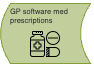

The diagram above was exported from draw.io. Its source (the exported page's mxGraphModel, read from the mxfile embedded in the PNG):
<mxGraphModel dx="1994" dy="793" grid="1" gridSize="10" guides="1" tooltips="1" connect="1" arrows="1" fold="1" page="0" pageScale="1" pageWidth="827" pageHeight="1169" math="0" shadow="0">
  <root>
    <mxCell id="0" />
    <mxCell id="1" parent="0" />
    <mxCell id="tXWTkROuiGrnj3JiYFTL-1" value="" style="group" vertex="1" connectable="0" parent="1">
      <mxGeometry x="-500" y="290" width="93" height="62" as="geometry" />
    </mxCell>
    <mxCell id="j9QKLsLDFnhc7_Ao38i7-8" value="" style="group;fillColor=default;container=0;" parent="tXWTkROuiGrnj3JiYFTL-1" vertex="1" connectable="0">
      <mxGeometry width="93" height="62" as="geometry" />
    </mxCell>
    <UserObject label="" tooltip="Test tooltip" id="j9QKLsLDFnhc7_Ao38i7-7">
      <mxCell style="shape=dataStorage;whiteSpace=wrap;html=1;fixedSize=1;size=10;fillColor=#C2CF9C;strokeColor=#859E38;fontSize=8;container=0;fontColor=#333333;" parent="tXWTkROuiGrnj3JiYFTL-1" vertex="1">
        <mxGeometry y="2" width="90" height="60" as="geometry" />
      </mxCell>
    </UserObject>
    <mxCell id="j9QKLsLDFnhc7_Ao38i7-3" value="&lt;p style=&quot;line-height: 116%; font-size: 7.5px;&quot;&gt;&lt;font color=&quot;#333333&quot;&gt;GP software med prescriptions&lt;/font&gt;&lt;/p&gt;" style="text;html=1;align=left;verticalAlign=middle;whiteSpace=wrap;rounded=0;fontSize=14;spacing=0;container=0;" parent="tXWTkROuiGrnj3JiYFTL-1" vertex="1">
      <mxGeometry x="10" width="80" height="30" as="geometry" />
    </mxCell>
    <mxCell id="apfR2DCxFtWvowrUerUL-5" value="" style="shape=image;verticalLabelPosition=bottom;labelBackgroundColor=default;verticalAlign=top;aspect=fixed;imageAspect=0;image=data:image/png,(base64 omitted: 5340 chars);" parent="tXWTkROuiGrnj3JiYFTL-1" vertex="1">
      <mxGeometry x="29" y="27" width="32" height="32" as="geometry" />
    </mxCell>
  </root>
</mxGraphModel>